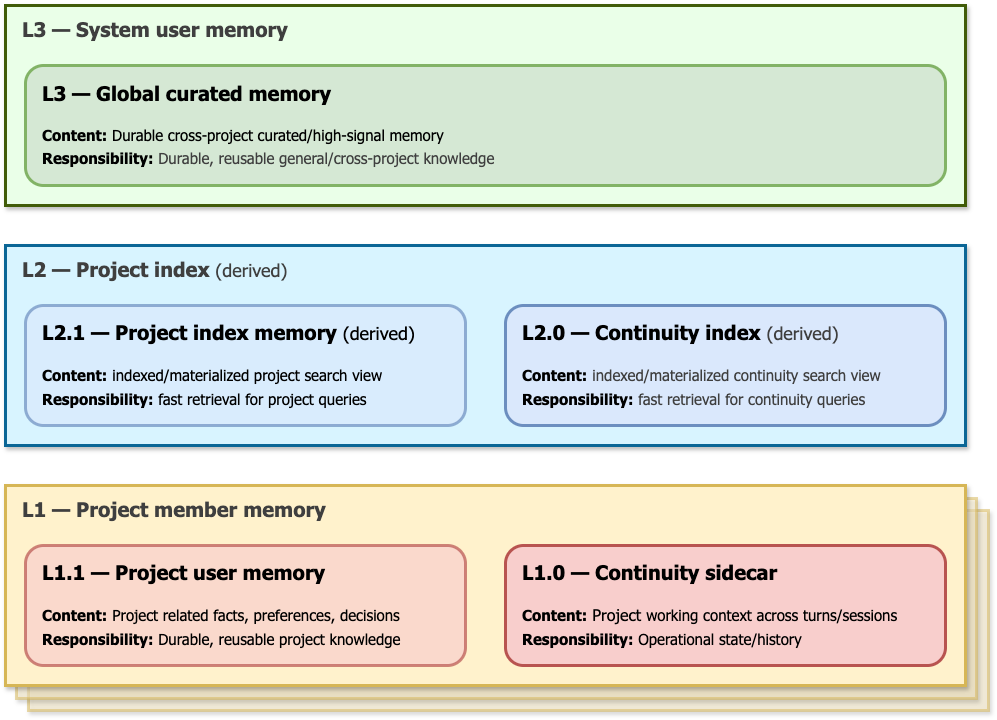

The diagram above was exported from draw.io. Its source (the exported page's mxGraphModel, read from the mxfile embedded in the PNG):
<mxGraphModel dx="1139" dy="1218" grid="1" gridSize="10" guides="1" tooltips="1" connect="1" arrows="1" fold="1" page="1" pageScale="1" pageWidth="1169" pageHeight="827" math="0" shadow="0">
  <root>
    <mxCell id="0" />
    <mxCell id="1" parent="0" />
    <mxCell id="19" value="&lt;span style=&quot;color: rgb(63, 63, 63); font-family: Tahoma; font-size: 20px; font-weight: 700; white-space: pre;&quot;&gt;L3 — System user memory&lt;/span&gt;" style="rounded=0;whiteSpace=wrap;html=1;fillColor=#EAFFE8;strokeColor=#415C09;align=left;verticalAlign=top;spacingLeft=15;spacingBottom=5;spacingTop=5;spacingRight=15;shadow=1;strokeWidth=3;glass=0;" parent="1" vertex="1">
      <mxGeometry x="40" y="80" width="960" height="200" as="geometry" />
    </mxCell>
    <mxCell id="2" value="&lt;div style=&quot;line-height: 18px; white-space: pre;&quot;&gt;&lt;div style=&quot;line-height: 18px;&quot;&gt;&lt;span&gt;&lt;font&gt;&lt;b&gt;&lt;font style=&quot;font-size: 20px;&quot;&gt;L3 — Global curated memory&lt;/font&gt;&lt;/b&gt;&lt;br&gt;&lt;/font&gt;&lt;/span&gt;&lt;div style=&quot;line-height: 18px;&quot;&gt;&lt;span&gt;&lt;b&gt;&lt;br&gt;&lt;font style=&quot;font-size: 15px;&quot;&gt;Content:&lt;/font&gt;&lt;/b&gt;&lt;font style=&quot;font-size: 15px; line-height: 180%;&quot;&gt; Durable cross-project curated/high-signal memory&lt;br&gt;&lt;/font&gt;&lt;/span&gt;&lt;div style=&quot;line-height: 18px;&quot;&gt;&lt;span&gt;&lt;font style=&quot;font-size: 15px;&quot;&gt;&lt;b style=&quot;&quot;&gt;Responsibility:&lt;/b&gt; &lt;/font&gt;&lt;/span&gt;&lt;span style=&quot;color: rgb(63, 63, 63); font-size: 15px; background-color: transparent;&quot;&gt;Durable, reusable general/cross-project knowledge&lt;/span&gt;&lt;/div&gt;&lt;span&gt;&lt;/span&gt;&lt;/div&gt;&lt;span&gt;&lt;font&gt;&lt;/font&gt;&lt;/span&gt;&lt;/div&gt;&lt;/div&gt;" style="rounded=1;whiteSpace=wrap;html=1;strokeWidth=3;fillColor=#d5e8d4;strokeColor=#82b366;align=left;spacingLeft=15;spacingRight=15;spacingBottom=5;spacingTop=5;horizontal=1;labelPosition=center;verticalLabelPosition=middle;verticalAlign=middle;labelBackgroundColor=none;fontFamily=Tahoma;fontSize=16;" parent="1" vertex="1">
      <mxGeometry x="60" y="140" width="920" height="120" as="geometry" />
    </mxCell>
    <mxCell id="15" value="" style="group" parent="1" vertex="1" connectable="0">
      <mxGeometry x="40" y="560" width="983" height="225" as="geometry" />
    </mxCell>
    <mxCell id="14" value="" style="rounded=0;whiteSpace=wrap;html=1;fillColor=#fff2cc;strokeColor=#d6b656;align=left;verticalAlign=top;spacingLeft=15;spacingBottom=5;spacingTop=5;spacingRight=15;strokeWidth=3;shadow=1;opacity=50;" parent="15" vertex="1">
      <mxGeometry x="23" y="25" width="960" height="200" as="geometry" />
    </mxCell>
    <mxCell id="10" value="" style="rounded=0;whiteSpace=wrap;html=1;fillColor=#fff2cc;strokeColor=#d6b656;align=left;verticalAlign=top;spacingLeft=15;spacingBottom=5;spacingTop=5;spacingRight=15;strokeWidth=3;shadow=1;opacity=50;" parent="15" vertex="1">
      <mxGeometry x="11" y="13" width="960" height="200" as="geometry" />
    </mxCell>
    <mxCell id="8" value="" style="group;shadow=1;strokeWidth=3;" parent="15" vertex="1" connectable="0">
      <mxGeometry width="960" height="200" as="geometry" />
    </mxCell>
    <mxCell id="6" value="&lt;span style=&quot;color: rgb(63, 63, 63); font-family: Tahoma; font-size: 20px; font-weight: 700; white-space: pre;&quot;&gt;L1 — Project member memory&lt;/span&gt;" style="rounded=0;whiteSpace=wrap;html=1;fillColor=#fff2cc;strokeColor=#d6b656;align=left;verticalAlign=top;spacingLeft=15;spacingBottom=5;spacingTop=5;spacingRight=15;shadow=1;strokeWidth=3;glass=0;" parent="8" vertex="1">
      <mxGeometry width="960" height="200" as="geometry" />
    </mxCell>
    <mxCell id="7" value="" style="group" parent="8" vertex="1" connectable="0">
      <mxGeometry x="20" y="60" width="920" height="120" as="geometry" />
    </mxCell>
    <mxCell id="4" value="&lt;div style=&quot;line-height: 18px;&quot;&gt;&lt;div style=&quot;line-height: 18px;&quot;&gt;&lt;font style=&quot;white-space: pre;&quot;&gt;&lt;font style=&quot;font-weight: bold; font-size: 20px;&quot;&gt;L1.1 — Project user memory&lt;/font&gt;&lt;br&gt;&lt;/font&gt;&lt;div style=&quot;line-height: 18px;&quot;&gt;&lt;b style=&quot;white-space: pre;&quot;&gt;&lt;br&gt;&lt;font style=&quot;font-size: 15px;&quot;&gt;Content:&lt;/font&gt;&lt;/b&gt;&lt;font style=&quot;line-height: 180%;&quot;&gt;&amp;nbsp;&lt;span style=&quot;font-size: 15px; white-space: pre;&quot;&gt;Project related facts, preferences, decisions&lt;/span&gt;&lt;br&gt;&lt;/font&gt;&lt;div style=&quot;line-height: 18px;&quot;&gt;&lt;span style=&quot;white-space: pre;&quot;&gt;&lt;font style=&quot;font-size: 15px;&quot;&gt;&lt;b style=&quot;&quot;&gt;Responsibility:&lt;/b&gt; &lt;/font&gt;&lt;/span&gt;&lt;span style=&quot;background-color: transparent; font-size: 15px; white-space: pre;&quot;&gt;Durable, reusable project knowledge&lt;/span&gt;&lt;/div&gt;&lt;span style=&quot;white-space: pre;&quot;&gt;&lt;/span&gt;&lt;/div&gt;&lt;span style=&quot;white-space: pre;&quot;&gt;&lt;font&gt;&lt;/font&gt;&lt;/span&gt;&lt;/div&gt;&lt;/div&gt;" style="rounded=1;whiteSpace=wrap;html=1;strokeWidth=3;fillColor=#f8cecc;strokeColor=#b85450;align=left;spacingLeft=15;spacingRight=15;spacingBottom=5;spacingTop=5;horizontal=1;labelPosition=center;verticalLabelPosition=middle;verticalAlign=middle;labelBackgroundColor=none;fontFamily=Tahoma;fontSize=16;opacity=70;glass=0;" parent="7" vertex="1">
      <mxGeometry width="440" height="120" as="geometry" />
    </mxCell>
    <mxCell id="5" value="&lt;div style=&quot;line-height: 18px;&quot;&gt;&lt;div style=&quot;line-height: 18px;&quot;&gt;&lt;font style=&quot;white-space: pre;&quot;&gt;&lt;font style=&quot;font-weight: bold; font-size: 20px;&quot;&gt;L1.0 — Continuity sidecar&lt;/font&gt;&lt;br&gt;&lt;/font&gt;&lt;div style=&quot;line-height: 18px;&quot;&gt;&lt;b style=&quot;white-space: pre;&quot;&gt;&lt;br&gt;&lt;font style=&quot;font-size: 15px;&quot;&gt;Content:&lt;/font&gt;&lt;/b&gt;&lt;font style=&quot;line-height: 180%;&quot;&gt;&amp;nbsp;Project&amp;nbsp;&lt;span style=&quot;font-size: 15px; white-space: pre;&quot;&gt;working context across turns/sessions&lt;/span&gt;&lt;br&gt;&lt;/font&gt;&lt;div style=&quot;line-height: 18px;&quot;&gt;&lt;span style=&quot;white-space: pre;&quot;&gt;&lt;font style=&quot;font-size: 15px;&quot;&gt;&lt;b style=&quot;&quot;&gt;Responsibility:&lt;/b&gt; &lt;/font&gt;&lt;/span&gt;&lt;span style=&quot;background-color: transparent; font-size: 15px; white-space: pre;&quot;&gt;Operational state/history&lt;/span&gt;&lt;/div&gt;&lt;span style=&quot;white-space: pre;&quot;&gt;&lt;/span&gt;&lt;/div&gt;&lt;span style=&quot;white-space: pre;&quot;&gt;&lt;font&gt;&lt;/font&gt;&lt;/span&gt;&lt;/div&gt;&lt;/div&gt;" style="rounded=1;whiteSpace=wrap;html=1;strokeWidth=3;fillColor=#f8cecc;strokeColor=#b85450;align=left;spacingLeft=15;spacingRight=15;spacingBottom=5;spacingTop=5;horizontal=1;labelPosition=center;verticalLabelPosition=middle;verticalAlign=middle;labelBackgroundColor=none;fontFamily=Tahoma;fontSize=16;" parent="7" vertex="1">
      <mxGeometry x="480" width="440" height="120" as="geometry" />
    </mxCell>
    <mxCell id="18" value="" style="group" parent="1" vertex="1" connectable="0">
      <mxGeometry x="40" y="320" width="960" height="200" as="geometry" />
    </mxCell>
    <mxCell id="16" value="&lt;span style=&quot;color: rgb(63, 63, 63); font-family: Tahoma; font-size: 20px; font-weight: 700; white-space: pre;&quot;&gt;L2 — Project index &lt;/span&gt;&lt;span style=&quot;color: rgb(63, 63, 63); font-family: Tahoma; font-size: 18px; white-space: pre;&quot;&gt;(derived)&lt;/span&gt;" style="rounded=0;whiteSpace=wrap;html=1;fillColor=#D8F4FF;strokeColor=#0B6696;align=left;verticalAlign=top;spacingLeft=15;spacingBottom=5;spacingTop=5;spacingRight=15;shadow=1;strokeWidth=3;glass=0;" parent="18" vertex="1">
      <mxGeometry width="960" height="200" as="geometry" />
    </mxCell>
    <mxCell id="3" value="&lt;div style=&quot;line-height: 18px;&quot;&gt;&lt;div style=&quot;line-height: 18px;&quot;&gt;&lt;font style=&quot;white-space: pre;&quot;&gt;&lt;font style=&quot;font-weight: bold; font-size: 20px;&quot;&gt;L2.1 — Project index memory &lt;/font&gt;&lt;font style=&quot;font-size: 18px;&quot;&gt;(derived)&lt;/font&gt;&lt;br&gt;&lt;/font&gt;&lt;div style=&quot;line-height: 18px;&quot;&gt;&lt;b style=&quot;white-space: pre;&quot;&gt;&lt;br&gt;&lt;font style=&quot;font-size: 15px;&quot;&gt;Content:&lt;/font&gt;&lt;/b&gt;&lt;font style=&quot;line-height: 180%;&quot;&gt; &lt;span style=&quot;font-size: 15px; white-space: pre;&quot;&gt;indexed/materialized project search view&lt;/span&gt;&lt;br&gt;&lt;/font&gt;&lt;div style=&quot;line-height: 18px;&quot;&gt;&lt;span style=&quot;white-space: pre;&quot;&gt;&lt;font style=&quot;font-size: 15px;&quot;&gt;&lt;b style=&quot;&quot;&gt;Responsibility:&lt;/b&gt; &lt;/font&gt;&lt;/span&gt;&lt;span style=&quot;background-color: transparent; font-size: 15px; white-space: pre;&quot;&gt;fast retrieval for project queries&lt;/span&gt;&lt;/div&gt;&lt;span style=&quot;white-space: pre;&quot;&gt;&lt;/span&gt;&lt;/div&gt;&lt;span style=&quot;white-space: pre;&quot;&gt;&lt;font&gt;&lt;/font&gt;&lt;/span&gt;&lt;/div&gt;&lt;/div&gt;" style="rounded=1;whiteSpace=wrap;html=1;strokeWidth=3;fillColor=#dae8fc;strokeColor=#6c8ebf;align=left;spacingLeft=15;spacingRight=15;spacingBottom=5;spacingTop=5;horizontal=1;labelPosition=center;verticalLabelPosition=middle;verticalAlign=middle;labelBackgroundColor=none;fontFamily=Tahoma;fontSize=16;opacity=70;" parent="18" vertex="1">
      <mxGeometry x="20" y="60" width="440" height="120" as="geometry" />
    </mxCell>
    <mxCell id="17" value="&lt;div style=&quot;line-height: 18px;&quot;&gt;&lt;div style=&quot;line-height: 18px;&quot;&gt;&lt;font style=&quot;white-space: pre;&quot;&gt;&lt;font style=&quot;font-weight: bold; font-size: 20px;&quot;&gt;L2.0 — Continuity index &lt;/font&gt;&lt;span style=&quot;color: rgb(63, 63, 63); font-size: 18px;&quot;&gt;(derived)&lt;/span&gt;&lt;br&gt;&lt;/font&gt;&lt;div style=&quot;line-height: 18px;&quot;&gt;&lt;b style=&quot;white-space: pre;&quot;&gt;&lt;br&gt;&lt;font style=&quot;font-size: 15px;&quot;&gt;Content:&lt;/font&gt;&lt;/b&gt;&lt;font style=&quot;line-height: 180%;&quot;&gt;&amp;nbsp;&lt;span style=&quot;color: rgb(63, 63, 63); font-size: 15px; white-space: pre;&quot;&gt;indexed/materialized continuity search view&lt;/span&gt;&lt;br&gt;&lt;/font&gt;&lt;div style=&quot;line-height: 18px;&quot;&gt;&lt;span style=&quot;white-space: pre;&quot;&gt;&lt;font style=&quot;font-size: 15px;&quot;&gt;&lt;b style=&quot;&quot;&gt;Responsibility:&lt;/b&gt; &lt;/font&gt;&lt;/span&gt;&lt;span style=&quot;color: rgb(63, 63, 63); font-size: 15px; white-space: pre; background-color: transparent;&quot;&gt;fast retrieval for continuity queries&lt;/span&gt;&lt;/div&gt;&lt;span style=&quot;white-space: pre;&quot;&gt;&lt;/span&gt;&lt;/div&gt;&lt;span style=&quot;white-space: pre;&quot;&gt;&lt;font&gt;&lt;/font&gt;&lt;/span&gt;&lt;/div&gt;&lt;/div&gt;" style="rounded=1;whiteSpace=wrap;html=1;strokeWidth=3;fillColor=#dae8fc;strokeColor=#6c8ebf;align=left;spacingLeft=15;spacingRight=15;spacingBottom=5;spacingTop=5;horizontal=1;labelPosition=center;verticalLabelPosition=middle;verticalAlign=middle;labelBackgroundColor=none;fontFamily=Tahoma;fontSize=16;" parent="18" vertex="1">
      <mxGeometry x="500" y="60" width="440" height="120" as="geometry" />
    </mxCell>
  </root>
</mxGraphModel>